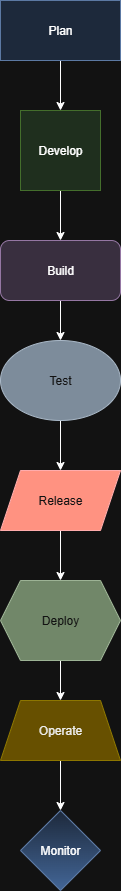

The diagram above was exported from draw.io. Its source (the exported page's mxGraphModel, read from the mxfile embedded in the PNG):
<mxGraphModel dx="1042" dy="562" grid="1" gridSize="10" guides="1" tooltips="1" connect="1" arrows="1" fold="1" page="1" pageScale="1" pageWidth="827" pageHeight="1169" math="0" shadow="0">
  <root>
    <mxCell id="0" />
    <mxCell id="1" parent="0" />
    <mxCell id="1_AULcJkgq2HwOF2RhyA-10" style="edgeStyle=orthogonalEdgeStyle;rounded=0;orthogonalLoop=1;jettySize=auto;html=1;exitX=0.5;exitY=1;exitDx=0;exitDy=0;entryX=0.5;entryY=0;entryDx=0;entryDy=0;" edge="1" parent="1" source="1_AULcJkgq2HwOF2RhyA-1" target="1_AULcJkgq2HwOF2RhyA-2">
      <mxGeometry relative="1" as="geometry" />
    </mxCell>
    <mxCell id="1_AULcJkgq2HwOF2RhyA-1" value="Plan" style="rounded=0;whiteSpace=wrap;html=1;fillColor=#dae8fc;strokeColor=#6c8ebf;" vertex="1" parent="1">
      <mxGeometry x="350" y="30" width="120" height="60" as="geometry" />
    </mxCell>
    <mxCell id="1_AULcJkgq2HwOF2RhyA-11" style="edgeStyle=orthogonalEdgeStyle;rounded=0;orthogonalLoop=1;jettySize=auto;html=1;exitX=0.5;exitY=1;exitDx=0;exitDy=0;" edge="1" parent="1" source="1_AULcJkgq2HwOF2RhyA-2" target="1_AULcJkgq2HwOF2RhyA-3">
      <mxGeometry relative="1" as="geometry" />
    </mxCell>
    <mxCell id="1_AULcJkgq2HwOF2RhyA-2" value="Develop" style="whiteSpace=wrap;html=1;aspect=fixed;fillColor=#d5e8d4;strokeColor=#82b366;" vertex="1" parent="1">
      <mxGeometry x="370" y="140" width="80" height="80" as="geometry" />
    </mxCell>
    <mxCell id="1_AULcJkgq2HwOF2RhyA-12" style="edgeStyle=orthogonalEdgeStyle;rounded=0;orthogonalLoop=1;jettySize=auto;html=1;exitX=0.5;exitY=1;exitDx=0;exitDy=0;entryX=0.5;entryY=0;entryDx=0;entryDy=0;" edge="1" parent="1" source="1_AULcJkgq2HwOF2RhyA-3" target="1_AULcJkgq2HwOF2RhyA-4">
      <mxGeometry relative="1" as="geometry" />
    </mxCell>
    <mxCell id="1_AULcJkgq2HwOF2RhyA-3" value="Build" style="rounded=1;whiteSpace=wrap;html=1;fillColor=#e1d5e7;strokeColor=#9673a6;" vertex="1" parent="1">
      <mxGeometry x="350" y="270" width="120" height="60" as="geometry" />
    </mxCell>
    <mxCell id="1_AULcJkgq2HwOF2RhyA-13" style="edgeStyle=orthogonalEdgeStyle;rounded=0;orthogonalLoop=1;jettySize=auto;html=1;exitX=0.5;exitY=1;exitDx=0;exitDy=0;" edge="1" parent="1" source="1_AULcJkgq2HwOF2RhyA-4" target="1_AULcJkgq2HwOF2RhyA-5">
      <mxGeometry relative="1" as="geometry" />
    </mxCell>
    <mxCell id="1_AULcJkgq2HwOF2RhyA-4" value="Test" style="ellipse;whiteSpace=wrap;html=1;fillColor=#647687;fontColor=#ffffff;strokeColor=#314354;" vertex="1" parent="1">
      <mxGeometry x="350" y="370" width="120" height="80" as="geometry" />
    </mxCell>
    <mxCell id="1_AULcJkgq2HwOF2RhyA-15" style="edgeStyle=orthogonalEdgeStyle;rounded=0;orthogonalLoop=1;jettySize=auto;html=1;exitX=0.5;exitY=1;exitDx=0;exitDy=0;" edge="1" parent="1" source="1_AULcJkgq2HwOF2RhyA-5" target="1_AULcJkgq2HwOF2RhyA-6">
      <mxGeometry relative="1" as="geometry" />
    </mxCell>
    <mxCell id="1_AULcJkgq2HwOF2RhyA-5" value="Release" style="shape=parallelogram;perimeter=parallelogramPerimeter;whiteSpace=wrap;html=1;fixedSize=1;fillColor=#e51400;fontColor=#ffffff;strokeColor=#B20000;" vertex="1" parent="1">
      <mxGeometry x="350" y="500" width="120" height="60" as="geometry" />
    </mxCell>
    <mxCell id="1_AULcJkgq2HwOF2RhyA-17" style="edgeStyle=orthogonalEdgeStyle;rounded=0;orthogonalLoop=1;jettySize=auto;html=1;exitX=0.5;exitY=1;exitDx=0;exitDy=0;entryX=0.5;entryY=0;entryDx=0;entryDy=0;" edge="1" parent="1" source="1_AULcJkgq2HwOF2RhyA-6" target="1_AULcJkgq2HwOF2RhyA-7">
      <mxGeometry relative="1" as="geometry" />
    </mxCell>
    <mxCell id="1_AULcJkgq2HwOF2RhyA-6" value="Deploy" style="shape=hexagon;perimeter=hexagonPerimeter2;whiteSpace=wrap;html=1;fixedSize=1;fillColor=#6d8764;fontColor=#ffffff;strokeColor=#3A5431;" vertex="1" parent="1">
      <mxGeometry x="350" y="610" width="120" height="80" as="geometry" />
    </mxCell>
    <mxCell id="1_AULcJkgq2HwOF2RhyA-18" style="edgeStyle=orthogonalEdgeStyle;rounded=0;orthogonalLoop=1;jettySize=auto;html=1;exitX=0.5;exitY=1;exitDx=0;exitDy=0;entryX=0.5;entryY=0;entryDx=0;entryDy=0;" edge="1" parent="1" source="1_AULcJkgq2HwOF2RhyA-7" target="1_AULcJkgq2HwOF2RhyA-8">
      <mxGeometry relative="1" as="geometry" />
    </mxCell>
    <mxCell id="1_AULcJkgq2HwOF2RhyA-7" value="Operate" style="shape=trapezoid;perimeter=trapezoidPerimeter;whiteSpace=wrap;html=1;fixedSize=1;fillColor=#e3c800;fontColor=#000000;strokeColor=#B09500;" vertex="1" parent="1">
      <mxGeometry x="350" y="730" width="120" height="60" as="geometry" />
    </mxCell>
    <mxCell id="1_AULcJkgq2HwOF2RhyA-8" value="Monitor" style="rhombus;whiteSpace=wrap;html=1;fillColor=#dae8fc;gradientColor=#7ea6e0;strokeColor=#6c8ebf;" vertex="1" parent="1">
      <mxGeometry x="370" y="840" width="80" height="80" as="geometry" />
    </mxCell>
  </root>
</mxGraphModel>